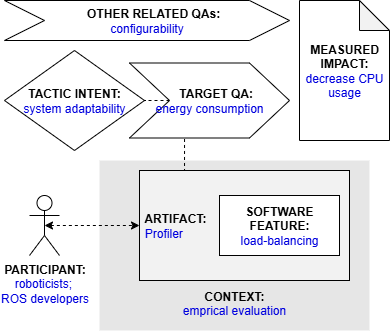

The diagram above was exported from draw.io. Its source (the exported page's mxGraphModel, read from the mxfile embedded in the PNG):
<mxGraphModel dx="591" dy="326" grid="1" gridSize="10" guides="1" tooltips="1" connect="1" arrows="1" fold="1" page="1" pageScale="1" pageWidth="827" pageHeight="1169" math="0" shadow="0">
  <root>
    <mxCell id="0" />
    <mxCell id="1" parent="0" />
    <mxCell id="u44QJv2uQY0qKPFeRkK6-1" value="&lt;b&gt;PARTICIPANT:&lt;/b&gt;&lt;br&gt;&lt;font color=&quot;#0000de&quot;&gt;roboticists;&amp;nbsp;&lt;/font&gt;&lt;div&gt;&lt;font color=&quot;#0000de&quot;&gt;ROS developers&lt;/font&gt;&lt;/div&gt;" style="shape=umlActor;verticalLabelPosition=bottom;verticalAlign=top;html=1;outlineConnect=0;" vertex="1" parent="1">
      <mxGeometry x="65" y="235" width="30" height="60" as="geometry" />
    </mxCell>
    <mxCell id="u44QJv2uQY0qKPFeRkK6-2" value="&lt;br&gt;&lt;br&gt;&lt;br&gt;&lt;br&gt;&lt;br&gt;&lt;br&gt;&lt;br&gt;&lt;br&gt;&lt;b&gt;&lt;font color=&quot;#000000&quot;&gt;CONTEXT:&lt;/font&gt;&lt;/b&gt;&lt;br&gt;emprical evaluation" style="rounded=0;whiteSpace=wrap;html=1;fontColor=#0000DE;fillColor=#E6E6E6;strokeColor=none;" vertex="1" parent="1">
      <mxGeometry x="135" y="200" width="270" height="170" as="geometry" />
    </mxCell>
    <mxCell id="u44QJv2uQY0qKPFeRkK6-3" style="edgeStyle=orthogonalEdgeStyle;rounded=0;orthogonalLoop=1;jettySize=auto;html=1;exitX=0.25;exitY=0;exitDx=0;exitDy=0;entryX=0.344;entryY=0.988;entryDx=0;entryDy=0;entryPerimeter=0;endArrow=none;endFill=0;dashed=1;" edge="1" parent="1" source="u44QJv2uQY0qKPFeRkK6-4" target="u44QJv2uQY0qKPFeRkK6-9">
      <mxGeometry relative="1" as="geometry" />
    </mxCell>
    <mxCell id="u44QJv2uQY0qKPFeRkK6-4" value="&lt;b&gt;&lt;font color=&quot;#000000&quot;&gt;&amp;nbsp;ARTIFACT:&lt;/font&gt;&lt;/b&gt;&lt;br&gt;&amp;nbsp;Profiler" style="rounded=0;whiteSpace=wrap;html=1;fontColor=#0000DE;fillColor=#F2F2F2;align=left;" vertex="1" parent="1">
      <mxGeometry x="175" y="210" width="210" height="110" as="geometry" />
    </mxCell>
    <mxCell id="u44QJv2uQY0qKPFeRkK6-5" style="edgeStyle=orthogonalEdgeStyle;rounded=0;orthogonalLoop=1;jettySize=auto;html=1;exitX=0.5;exitY=0.5;exitDx=0;exitDy=0;exitPerimeter=0;entryX=0;entryY=0.5;entryDx=0;entryDy=0;fontColor=#0000DE;startArrow=classic;startFill=1;dashed=1;" edge="1" parent="1" source="u44QJv2uQY0qKPFeRkK6-1" target="u44QJv2uQY0qKPFeRkK6-4">
      <mxGeometry relative="1" as="geometry" />
    </mxCell>
    <mxCell id="u44QJv2uQY0qKPFeRkK6-6" value="&lt;b&gt;SOFTWARE&lt;br&gt;FEATURE:&lt;/b&gt;&lt;br&gt;&lt;font color=&quot;#0000de&quot;&gt;load-balancing&lt;/font&gt;" style="rounded=0;whiteSpace=wrap;html=1;fontColor=#000000;fillColor=#FFFFFF;" vertex="1" parent="1">
      <mxGeometry x="255" y="235" width="120" height="60" as="geometry" />
    </mxCell>
    <mxCell id="u44QJv2uQY0qKPFeRkK6-7" value="&lt;b&gt;&lt;font color=&quot;#000000&quot;&gt;TACTIC INTENT:&lt;/font&gt;&lt;/b&gt;&lt;br&gt;system adaptability" style="rhombus;whiteSpace=wrap;html=1;fontColor=#0000DE;fillColor=#FFFFFF;" vertex="1" parent="1">
      <mxGeometry x="40" y="90" width="140" height="100" as="geometry" />
    </mxCell>
    <mxCell id="u44QJv2uQY0qKPFeRkK6-8" style="edgeStyle=orthogonalEdgeStyle;rounded=0;orthogonalLoop=1;jettySize=auto;html=1;exitX=0;exitY=0.5;exitDx=0;exitDy=0;entryX=1;entryY=0.5;entryDx=0;entryDy=0;dashed=1;endArrow=none;endFill=0;" edge="1" parent="1" source="u44QJv2uQY0qKPFeRkK6-9" target="u44QJv2uQY0qKPFeRkK6-7">
      <mxGeometry relative="1" as="geometry" />
    </mxCell>
    <mxCell id="u44QJv2uQY0qKPFeRkK6-9" value="&lt;b&gt;&amp;nbsp; &amp;nbsp; TARGET QA:&lt;/b&gt;&lt;br&gt;&lt;font color=&quot;#0000de&quot;&gt;energy consumption&lt;/font&gt;" style="shape=step;perimeter=stepPerimeter;whiteSpace=wrap;html=1;fixedSize=1;fontColor=#000000;fillColor=#FFFFFF;size=40;" vertex="1" parent="1">
      <mxGeometry x="165" y="102.5" width="160" height="75" as="geometry" />
    </mxCell>
    <mxCell id="u44QJv2uQY0qKPFeRkK6-10" value="&lt;b&gt;&amp;nbsp; &amp;nbsp; OTHER RELATED QAs:&lt;/b&gt;&lt;br&gt;&lt;font color=&quot;#0000de&quot;&gt;configurability&lt;/font&gt;" style="shape=step;perimeter=stepPerimeter;whiteSpace=wrap;html=1;fixedSize=1;fontColor=#000000;fillColor=#FFFFFF;size=40;" vertex="1" parent="1">
      <mxGeometry x="40" y="40" width="285" height="40" as="geometry" />
    </mxCell>
    <mxCell id="u44QJv2uQY0qKPFeRkK6-11" value="&lt;b&gt;MEASURED&lt;/b&gt;&lt;br&gt;&lt;b&gt;IMPACT:&lt;br&gt;&lt;/b&gt;&lt;font color=&quot;#0000de&quot;&gt;decrease CPU usage&lt;/font&gt;" style="shape=note;whiteSpace=wrap;html=1;backgroundOutline=1;darkOpacity=0.05;" vertex="1" parent="1">
      <mxGeometry x="335" y="40" width="90" height="140" as="geometry" />
    </mxCell>
  </root>
</mxGraphModel>